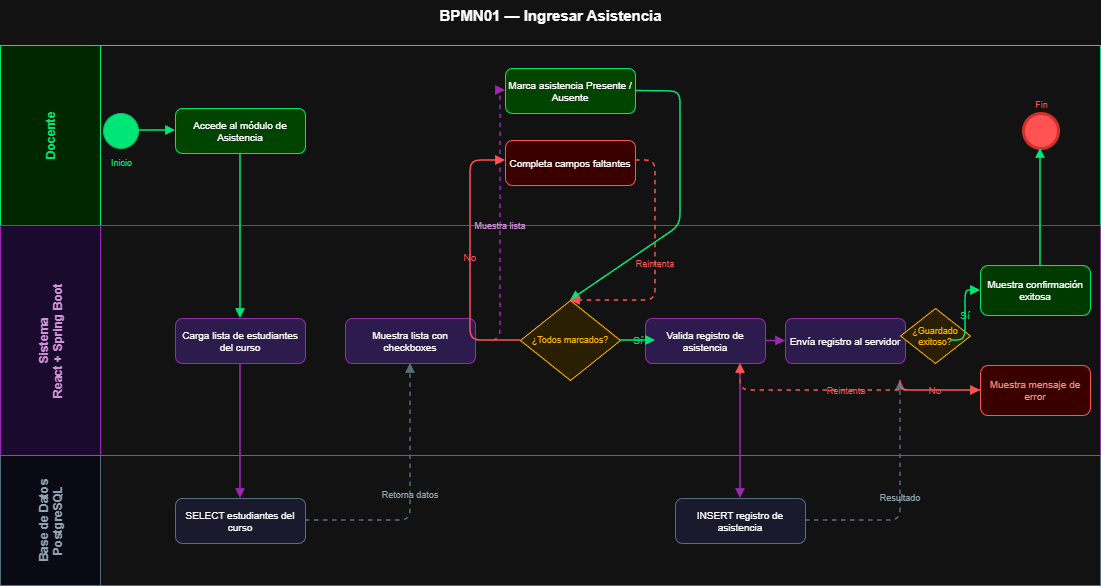

The diagram above was exported from draw.io. Its source (the exported page's mxGraphModel, read from the mxfile embedded in the PNG):
<mxGraphModel dx="1042" dy="634" grid="1" gridSize="10" guides="1" tooltips="1" connect="1" arrows="1" fold="1" page="1" pageScale="1" pageWidth="827" pageHeight="1169" math="0" shadow="0">
  <root>
    <mxCell id="0" />
    <mxCell id="1" parent="0" />
    <mxCell id="2" parent="1" style="text;html=1;strokeColor=none;fillColor=none;align=center;fontSize=15;fontStyle=1;fontColor=#FFFFFF;" value="BPMN01 — Ingresar Asistencia" vertex="1">
      <mxGeometry height="30" width="1100" x="40" y="15" as="geometry" />
    </mxCell>
    <mxCell id="L1" parent="1" style="swimlane;startSize=100;fillColor=#002800;strokeColor=#00E676;fontColor=#00E676;fontSize=12;fontStyle=1;horizontal=0;" value="Docente" vertex="1">
      <mxGeometry height="180" width="1100" x="40" y="60" as="geometry" />
    </mxCell>
    <mxCell id="S0" parent="L1" style="ellipse;whiteSpace=wrap;html=1;fillColor=#00E676;strokeColor=#00BF63;aspect=fixed;" value="" vertex="1">
      <mxGeometry height="35" width="35" x="103" y="68" as="geometry" />
    </mxCell>
    <mxCell id="S0L" parent="L1" style="text;html=1;strokeColor=none;fillColor=none;align=center;fontSize=9;fontColor=#00E676;" value="Inicio" vertex="1">
      <mxGeometry height="15" width="65" x="88" y="106" as="geometry" />
    </mxCell>
    <mxCell id="T1" parent="L1" style="rounded=1;whiteSpace=wrap;html=1;fillColor=#004400;strokeColor=#00E676;fontColor=#FFFFFF;fontSize=10;" value="Accede al módulo de Asistencia" vertex="1">
      <mxGeometry height="45" width="130" x="175" y="63" as="geometry" />
    </mxCell>
    <mxCell id="T5" parent="L1" style="rounded=1;whiteSpace=wrap;html=1;fillColor=#004400;strokeColor=#00E676;fontColor=#FFFFFF;fontSize=10;" value="Marca asistencia Presente / Ausente" vertex="1">
      <mxGeometry height="45" width="130" x="505" y="23" as="geometry" />
    </mxCell>
    <mxCell id="T6" parent="L1" style="rounded=1;whiteSpace=wrap;html=1;fillColor=#3A0000;strokeColor=#FF5252;fontColor=#FFFFFF;fontSize=10;" value="Completa campos faltantes" vertex="1">
      <mxGeometry height="45" width="130" x="505" y="95" as="geometry" />
    </mxCell>
    <mxCell id="E0" parent="L1" style="ellipse;whiteSpace=wrap;html=1;fillColor=#FF5252;strokeColor=#D32F2F;strokeWidth=3;aspect=fixed;" value="" vertex="1">
      <mxGeometry height="35" width="35" x="1023" y="68" as="geometry" />
    </mxCell>
    <mxCell id="E0L" parent="L1" style="text;html=1;strokeColor=none;fillColor=none;align=center;fontSize=9;fontColor=#FF5252;" value="Fin" vertex="1">
      <mxGeometry height="15" width="65" x="1008" y="48" as="geometry" />
    </mxCell>
    <mxCell id="L2" parent="1" style="swimlane;startSize=100;fillColor=#1A0A2E;strokeColor=#9C27B0;fontColor=#CE93D8;fontSize=12;fontStyle=1;horizontal=0;" value="Sistema&#10;React + Spring Boot" vertex="1">
      <mxGeometry height="230" width="1100" x="40" y="240" as="geometry" />
    </mxCell>
    <mxCell id="T2" parent="L2" style="rounded=1;whiteSpace=wrap;html=1;fillColor=#2D1B4E;strokeColor=#9C27B0;fontColor=#FFFFFF;fontSize=10;" value="Carga lista de estudiantes del curso" vertex="1">
      <mxGeometry height="45" width="130" x="175" y="93" as="geometry" />
    </mxCell>
    <mxCell id="T3" parent="L2" style="rounded=1;whiteSpace=wrap;html=1;fillColor=#2D1B4E;strokeColor=#9C27B0;fontColor=#FFFFFF;fontSize=10;" value="Muestra lista con checkboxes" vertex="1">
      <mxGeometry height="45" width="130" x="345" y="93" as="geometry" />
    </mxCell>
    <mxCell id="G1" parent="L2" style="rhombus;whiteSpace=wrap;html=1;fillColor=#2A1F00;strokeColor=#FFB300;fontColor=#FFB300;fontSize=9;" value="¿Todos marcados?" vertex="1">
      <mxGeometry height="80" width="100" x="520" y="75" as="geometry" />
    </mxCell>
    <mxCell id="T7a" parent="L2" style="rounded=1;whiteSpace=wrap;html=1;fillColor=#2D1B4E;strokeColor=#9C27B0;fontColor=#FFFFFF;fontSize=10;" value="Valida registro de asistencia" vertex="1">
      <mxGeometry height="45" width="120" x="645" y="93" as="geometry" />
    </mxCell>
    <mxCell id="T7b" parent="L2" style="rounded=1;whiteSpace=wrap;html=1;fillColor=#2D1B4E;strokeColor=#9C27B0;fontColor=#FFFFFF;fontSize=10;" value="Envía registro al servidor" vertex="1">
      <mxGeometry height="45" width="120" x="785" y="93" as="geometry" />
    </mxCell>
    <mxCell id="A7ab" edge="1" parent="L2" source="T7a" style="endArrow=block;endFill=1;strokeColor=#9C27B0;strokeWidth=1.5;" target="T7b" value="">
      <mxGeometry relative="1" as="geometry" />
    </mxCell>
    <mxCell id="G2" parent="L2" style="rhombus;whiteSpace=wrap;html=1;fillColor=#2A1F00;strokeColor=#FFB300;fontColor=#FFB300;fontSize=9;" value="¿Guardado exitoso?" vertex="1">
      <mxGeometry height="55" width="70" x="900" y="83" as="geometry" />
    </mxCell>
    <mxCell id="T8" parent="L2" style="rounded=1;whiteSpace=wrap;html=1;fillColor=#003A00;strokeColor=#00E676;fontColor=#FFFFFF;fontSize=10;" value="Muestra confirmación exitosa" vertex="1">
      <mxGeometry height="50" width="110" x="980" y="40" as="geometry" />
    </mxCell>
    <mxCell id="T9" parent="L2" style="rounded=1;whiteSpace=wrap;html=1;fillColor=#3A0000;strokeColor=#FF5252;fontColor=#FF8A80;fontSize=10;" value="Muestra mensaje de error" vertex="1">
      <mxGeometry height="50" width="110" x="980" y="140" as="geometry" />
    </mxCell>
    <mxCell id="L3" parent="1" style="swimlane;startSize=100;fillColor=#0A0A14;strokeColor=#546E7A;fontColor=#90A4AE;fontSize=12;fontStyle=1;horizontal=0;" value="Base de Datos&#10;PostgreSQL" vertex="1">
      <mxGeometry height="130" width="1100" x="40" y="470" as="geometry" />
    </mxCell>
    <mxCell id="T4" parent="L3" style="rounded=1;whiteSpace=wrap;html=1;fillColor=#1A1A2E;strokeColor=#546E7A;fontColor=#FFFFFF;fontSize=10;" value="SELECT estudiantes del curso" vertex="1">
      <mxGeometry height="45" width="130" x="175" y="43" as="geometry" />
    </mxCell>
    <mxCell id="T10" parent="L3" style="rounded=1;whiteSpace=wrap;html=1;fillColor=#1A1A2E;strokeColor=#546E7A;fontColor=#FFFFFF;fontSize=10;" value="INSERT registro de asistencia" vertex="1">
      <mxGeometry height="45" width="130" x="675" y="43" as="geometry" />
    </mxCell>
    <mxCell id="A1" edge="1" parent="1" style="endArrow=block;endFill=1;strokeColor=#00E676;strokeWidth=1.5;" value="">
      <mxGeometry relative="1" as="geometry">
        <mxPoint x="178" y="145" as="sourcePoint" />
        <mxPoint x="215" y="145" as="targetPoint" />
      </mxGeometry>
    </mxCell>
    <mxCell id="A2" edge="1" parent="1" style="endArrow=block;endFill=1;strokeColor=#00E676;strokeWidth=1.5;" value="">
      <mxGeometry relative="1" as="geometry">
        <mxPoint x="280" y="168" as="sourcePoint" />
        <mxPoint x="280" y="333" as="targetPoint" />
      </mxGeometry>
    </mxCell>
    <mxCell id="A3" edge="1" parent="1" style="endArrow=block;endFill=1;strokeColor=#9C27B0;strokeWidth=1.5;" value="">
      <mxGeometry relative="1" as="geometry">
        <mxPoint x="280" y="378" as="sourcePoint" />
        <mxPoint x="280" y="513" as="targetPoint" />
      </mxGeometry>
    </mxCell>
    <mxCell id="A4" edge="1" parent="1" style="endArrow=block;endFill=1;dashed=1;strokeColor=#546E7A;fontColor=#90A4AE;fontSize=9;strokeWidth=1.5;labelBackgroundColor=none;" value="Retorna datos">
      <mxGeometry relative="1" as="geometry">
        <Array as="points">
          <mxPoint x="450" y="535" />
        </Array>
        <mxPoint x="345" y="535" as="sourcePoint" />
        <mxPoint x="450" y="378" as="targetPoint" />
      </mxGeometry>
    </mxCell>
    <mxCell id="A5" edge="1" parent="1" style="endArrow=block;endFill=1;dashed=1;strokeColor=#9C27B0;fontColor=#CE93D8;fontSize=9;strokeWidth=1.5;labelBackgroundColor=none;" value="Muestra lista">
      <mxGeometry relative="1" as="geometry">
        <Array as="points">
          <mxPoint x="540" y="355" />
          <mxPoint x="540" y="105" />
        </Array>
        <mxPoint x="515" y="355" as="sourcePoint" />
        <mxPoint x="545" y="105" as="targetPoint" />
      </mxGeometry>
    </mxCell>
    <mxCell id="A6" edge="1" parent="1" source="T5" style="endArrow=block;endFill=1;strokeColor=#00E676;strokeWidth=1.5;exitX=1;exitY=0.5;exitDx=0;exitDy=0;" value="">
      <mxGeometry relative="1" as="geometry">
        <Array as="points">
          <mxPoint x="720" y="106" />
          <mxPoint x="720" y="240" />
        </Array>
        <mxPoint x="610" y="128" as="sourcePoint" />
        <mxPoint x="610" y="315" as="targetPoint" />
      </mxGeometry>
    </mxCell>
    <mxCell id="A7" edge="1" parent="1" style="endArrow=block;endFill=1;strokeColor=#FF5252;fontColor=#FF5252;fontSize=10;strokeWidth=1.5;labelBackgroundColor=none;" value="No">
      <mxGeometry relative="1" as="geometry">
        <Array as="points">
          <mxPoint x="510" y="355" />
          <mxPoint x="510" y="175" />
        </Array>
        <mxPoint x="560" y="355" as="sourcePoint" />
        <mxPoint x="545" y="175" as="targetPoint" />
      </mxGeometry>
    </mxCell>
    <mxCell id="A8" edge="1" parent="1" style="endArrow=block;endFill=1;dashed=1;strokeColor=#FF5252;fontColor=#FF5252;fontSize=9;strokeWidth=1.5;labelBackgroundColor=none;" value="Reintenta">
      <mxGeometry relative="1" as="geometry">
        <Array as="points">
          <mxPoint x="695" y="175" />
          <mxPoint x="695" y="315" />
        </Array>
        <mxPoint x="675" y="175" as="sourcePoint" />
        <mxPoint x="610" y="315" as="targetPoint" />
      </mxGeometry>
    </mxCell>
    <mxCell id="A9" edge="1" parent="1" style="endArrow=block;endFill=1;strokeColor=#00E676;fontColor=#00E676;fontSize=10;strokeWidth=1.5;labelBackgroundColor=none;" value="Sí">
      <mxGeometry relative="1" as="geometry">
        <mxPoint x="660" y="355" as="sourcePoint" />
        <mxPoint x="695" y="355" as="targetPoint" />
      </mxGeometry>
    </mxCell>
    <mxCell id="A10" edge="1" parent="1" style="endArrow=block;endFill=1;strokeColor=#9C27B0;strokeWidth=1.5;" value="">
      <mxGeometry relative="1" as="geometry">
        <mxPoint x="780" y="378" as="sourcePoint" />
        <mxPoint x="780" y="513" as="targetPoint" />
      </mxGeometry>
    </mxCell>
    <mxCell id="A11" edge="1" parent="1" style="endArrow=block;endFill=1;dashed=1;strokeColor=#546E7A;fontColor=#90A4AE;fontSize=9;strokeWidth=1.5;labelBackgroundColor=none;" value="Resultado">
      <mxGeometry relative="1" as="geometry">
        <Array as="points">
          <mxPoint x="940" y="535" />
        </Array>
        <mxPoint x="845" y="535" as="sourcePoint" />
        <mxPoint x="940" y="395" as="targetPoint" />
      </mxGeometry>
    </mxCell>
    <mxCell id="A12" edge="1" parent="1" style="endArrow=block;endFill=1;strokeColor=#00E676;fontColor=#00E676;fontSize=10;strokeWidth=1.5;labelBackgroundColor=none;" value="Sí">
      <mxGeometry relative="1" as="geometry">
        <Array as="points">
          <mxPoint x="1005" y="355" />
          <mxPoint x="1005" y="305" />
        </Array>
        <mxPoint x="990" y="355" as="sourcePoint" />
        <mxPoint x="1020" y="305" as="targetPoint" />
      </mxGeometry>
    </mxCell>
    <mxCell id="A13" edge="1" parent="1" style="endArrow=block;endFill=1;strokeColor=#FF5252;fontColor=#FF5252;fontSize=10;strokeWidth=1.5;labelBackgroundColor=none;" value="No">
      <mxGeometry relative="1" as="geometry">
        <Array as="points">
          <mxPoint x="940" y="405" />
        </Array>
        <mxPoint x="940" y="395" as="sourcePoint" />
        <mxPoint x="1020" y="405" as="targetPoint" />
      </mxGeometry>
    </mxCell>
    <mxCell id="A14" edge="1" parent="1" style="endArrow=block;endFill=1;strokeColor=#00E676;strokeWidth=1.5;" value="">
      <mxGeometry relative="1" as="geometry">
        <mxPoint x="1080" y="280" as="sourcePoint" />
        <mxPoint x="1080" y="163" as="targetPoint" />
      </mxGeometry>
    </mxCell>
    <mxCell id="A15" edge="1" parent="1" style="endArrow=block;endFill=1;dashed=1;strokeColor=#FF5252;fontColor=#FF5252;fontSize=9;strokeWidth=1.5;labelBackgroundColor=none;" value="Reintenta">
      <mxGeometry relative="1" as="geometry">
        <Array as="points">
          <mxPoint x="780" y="405" />
        </Array>
        <mxPoint x="1020" y="405" as="sourcePoint" />
        <mxPoint x="780" y="378" as="targetPoint" />
      </mxGeometry>
    </mxCell>
  </root>
</mxGraphModel>